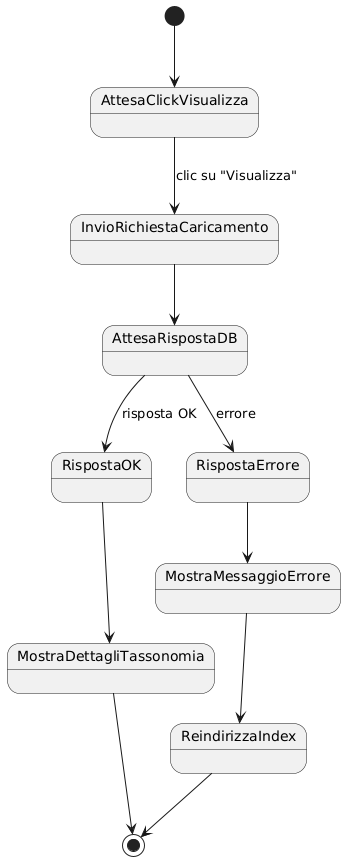

The diagram above was rendered by PlantUML. Its source (embedded in the PNG):
@startuml
[*] --> AttesaClickVisualizza

AttesaClickVisualizza --> InvioRichiestaCaricamento : clic su "Visualizza"
InvioRichiestaCaricamento --> AttesaRispostaDB
AttesaRispostaDB --> RispostaOK : risposta OK
AttesaRispostaDB --> RispostaErrore : errore

RispostaOK --> MostraDettagliTassonomia
MostraDettagliTassonomia --> [*]

RispostaErrore --> MostraMessaggioErrore
MostraMessaggioErrore --> ReindirizzaIndex
ReindirizzaIndex --> [*]
@enduml